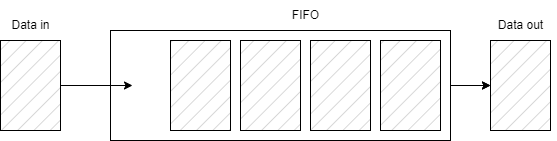

The diagram above was exported from draw.io. Its source (the exported page's mxGraphModel, read from the mxfile embedded in the PNG):
<mxGraphModel dx="998" dy="527" grid="1" gridSize="10" guides="1" tooltips="1" connect="1" arrows="1" fold="1" page="1" pageScale="1" pageWidth="850" pageHeight="1100" math="0" shadow="0">
  <root>
    <mxCell id="0" />
    <mxCell id="1" parent="0" />
    <mxCell id="FsmWP8wnLzbuRDDj-6zp-17" value="" style="edgeStyle=orthogonalEdgeStyle;rounded=0;orthogonalLoop=1;jettySize=auto;html=1;" edge="1" parent="1" source="FsmWP8wnLzbuRDDj-6zp-6" target="FsmWP8wnLzbuRDDj-6zp-8">
      <mxGeometry relative="1" as="geometry" />
    </mxCell>
    <mxCell id="FsmWP8wnLzbuRDDj-6zp-6" value="" style="rounded=0;whiteSpace=wrap;html=1;glass=0;sketch=0;fillStyle=hatch;strokeWidth=1;fillColor=none;gradientColor=none;" vertex="1" parent="1">
      <mxGeometry x="230" y="190" width="340" height="110" as="geometry" />
    </mxCell>
    <mxCell id="FsmWP8wnLzbuRDDj-6zp-1" value="" style="rounded=0;whiteSpace=wrap;html=1;gradientColor=none;fillStyle=hatch;fillColor=#CCCCCC;" vertex="1" parent="1">
      <mxGeometry x="120" y="200" width="60" height="90" as="geometry" />
    </mxCell>
    <mxCell id="FsmWP8wnLzbuRDDj-6zp-2" value="" style="rounded=0;whiteSpace=wrap;html=1;gradientColor=none;fillStyle=hatch;fillColor=#CCCCCC;" vertex="1" parent="1">
      <mxGeometry x="500" y="200" width="60" height="90" as="geometry" />
    </mxCell>
    <mxCell id="FsmWP8wnLzbuRDDj-6zp-3" value="" style="rounded=0;whiteSpace=wrap;html=1;gradientColor=none;fillStyle=hatch;fillColor=#CCCCCC;" vertex="1" parent="1">
      <mxGeometry x="430" y="200" width="60" height="90" as="geometry" />
    </mxCell>
    <mxCell id="FsmWP8wnLzbuRDDj-6zp-4" value="" style="rounded=0;whiteSpace=wrap;html=1;gradientColor=none;fillStyle=hatch;fillColor=#CCCCCC;" vertex="1" parent="1">
      <mxGeometry x="360" y="200" width="60" height="90" as="geometry" />
    </mxCell>
    <mxCell id="FsmWP8wnLzbuRDDj-6zp-5" value="" style="rounded=0;whiteSpace=wrap;html=1;gradientColor=none;fillStyle=hatch;fillColor=#CCCCCC;" vertex="1" parent="1">
      <mxGeometry x="290" y="200" width="60" height="90" as="geometry" />
    </mxCell>
    <mxCell id="FsmWP8wnLzbuRDDj-6zp-8" value="" style="rounded=0;whiteSpace=wrap;html=1;gradientColor=none;fillStyle=hatch;fillColor=#CCCCCC;" vertex="1" parent="1">
      <mxGeometry x="610" y="200" width="60" height="90" as="geometry" />
    </mxCell>
    <mxCell id="FsmWP8wnLzbuRDDj-6zp-9" value="" style="endArrow=classic;html=1;rounded=0;exitX=1;exitY=0.5;exitDx=0;exitDy=0;entryX=0;entryY=0.5;entryDx=0;entryDy=0;" edge="1" parent="1" source="FsmWP8wnLzbuRDDj-6zp-6" target="FsmWP8wnLzbuRDDj-6zp-8">
      <mxGeometry width="50" height="50" relative="1" as="geometry">
        <mxPoint x="430" y="370" as="sourcePoint" />
        <mxPoint x="260" y="410" as="targetPoint" />
      </mxGeometry>
    </mxCell>
    <mxCell id="FsmWP8wnLzbuRDDj-6zp-13" value="" style="endArrow=classic;html=1;rounded=0;exitX=1;exitY=0.5;exitDx=0;exitDy=0;" edge="1" parent="1" source="FsmWP8wnLzbuRDDj-6zp-1">
      <mxGeometry width="50" height="50" relative="1" as="geometry">
        <mxPoint x="202" y="245" as="sourcePoint" />
        <mxPoint x="252" y="245" as="targetPoint" />
      </mxGeometry>
    </mxCell>
    <mxCell id="FsmWP8wnLzbuRDDj-6zp-14" value="Data in" style="text;html=1;align=center;verticalAlign=middle;resizable=0;points=[];autosize=1;strokeColor=none;fillColor=none;rounded=0;glass=0;sketch=0;fillStyle=hatch;strokeWidth=1;" vertex="1" parent="1">
      <mxGeometry x="120" y="170" width="60" height="30" as="geometry" />
    </mxCell>
    <mxCell id="FsmWP8wnLzbuRDDj-6zp-15" value="Data out" style="text;html=1;align=center;verticalAlign=middle;resizable=0;points=[];autosize=1;strokeColor=none;fillColor=none;rounded=0;glass=0;sketch=0;fillStyle=hatch;strokeWidth=1;" vertex="1" parent="1">
      <mxGeometry x="605" y="170" width="70" height="30" as="geometry" />
    </mxCell>
    <mxCell id="FsmWP8wnLzbuRDDj-6zp-16" value="FIFO" style="text;html=1;align=center;verticalAlign=middle;resizable=0;points=[];autosize=1;strokeColor=none;fillColor=none;rounded=0;glass=0;sketch=0;fillStyle=hatch;strokeWidth=1;" vertex="1" parent="1">
      <mxGeometry x="400" y="160" width="50" height="30" as="geometry" />
    </mxCell>
  </root>
</mxGraphModel>